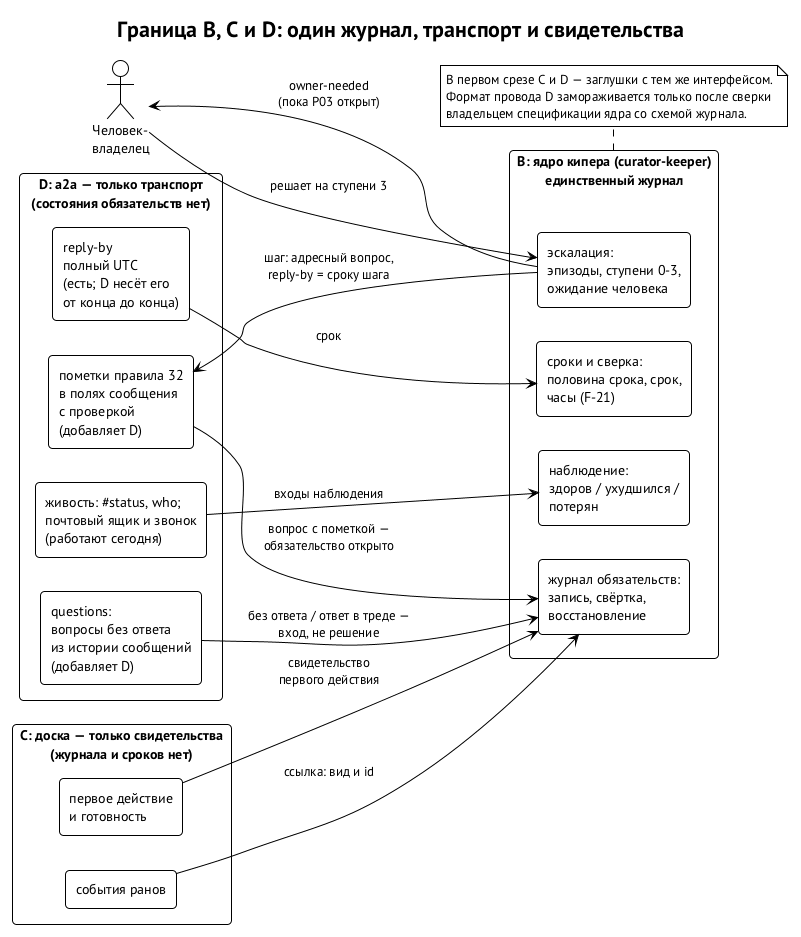

The diagram above was rendered by PlantUML. Its source (embedded in the PNG):
@startuml bcd-boundary
' Рисунок книги кипера, глава 11. Граница пакетов B, C и D.
' Источник: решение R243 (12.10): B в curator-keeper, C — только адаптеры
' свидетельств, D — если подтвердится пробел правила 32.
' Источник: подтверждение пробела оркестратором a2a (a2a cc1d79e,
' BUG-261012-2e1g7z) и граница B/C/D, согласованная сторонами 12.10.
' Источник: curator-keeper spec/keeper.md §10.8 (PR #9 r1): «Три пакета,
' один журнал»; протокол a2a, правило 32; документация a2a docs/cli.md.
' Статус: размещение — решено (R243); граница — согласовано; что добавляет D —
' в работе; живость и почтовый ящик a2a — работают сегодня; шов таймеров
' и открытых вопросов — направление второй редакции, не договорено.
!theme plain
skinparam defaultFontName "PT Sans"
skinparam shadowing false
skinparam rectangleRoundCorner 8
skinparam packageStyle rectangle
left to right direction
title Граница B, C и D: один журнал, транспорт и свидетельства

actor "Человек-\nвладелец" as OW

package "D: a2a — только транспорт\n(состояния обязательств нет)" as DPKG {
  rectangle "пометки правила 32\nв полях сообщения\nс проверкой\n(добавляет D)" as MARKS
  rectangle "reply-by\nполный UTC\n(есть; D несёт его\nот конца до конца)" as RB
  rectangle "questions:\nвопросы без ответа\nиз истории сообщений\n(добавляет D)" as Q
  rectangle "живость: #status, who;\nпочтовый ящик и звонок\n(работают сегодня)" as LIVE
}

package "B: ядро кипера (curator-keeper)\nединственный журнал" as BPKG {
  rectangle "журнал обязательств:\nзапись, свёртка,\nвосстановление" as LED
  rectangle "сроки и сверка:\nполовина срока, срок,\nчасы (F-21)" as DL
  rectangle "эскалация:\nэпизоды, ступени 0-3,\nожидание человека" as ESC
  rectangle "наблюдение:\nздоров / ухудшился /\nпотерян" as OBS
}

package "C: доска — только свидетельства\n(журнала и сроков нет)" as CPKG {
  rectangle "события ранов" as RUN
  rectangle "первое действие\nи готовность" as FA
}

MARKS --> LED : вопрос с пометкой —\nобязательство открыто
RB --> DL : срок
Q --> LED : без ответа / ответ в треде —\nвход, не решение
LIVE --> OBS : входы наблюдения
RUN --> LED : ссылка: вид и id
FA --> LED : свидетельство\nпервого действия
ESC --> MARKS : шаг: адресный вопрос,\nreply-by = сроку шага
ESC --> OW : owner-needed\n(пока P03 открыт)
OW --> ESC : решает на ступени 3

note bottom of BPKG
  В первом срезе C и D — заглушки с тем же интерфейсом.
  Формат провода D замораживается только после сверки
  владельцем спецификации ядра со схемой журнала.
end note
@enduml